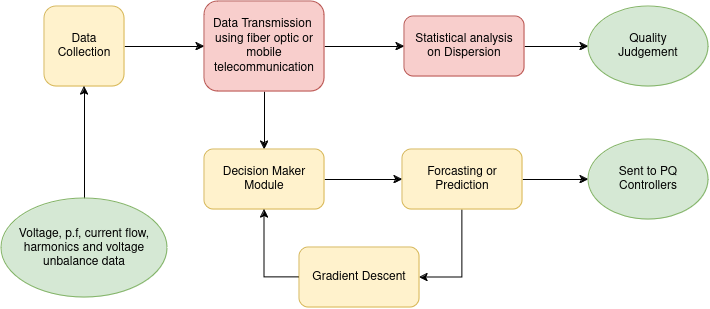

The diagram above was exported from draw.io. Its source (the exported page's mxGraphModel, read from the mxfile embedded in the PNG):
<mxGraphModel dx="1434" dy="822" grid="0" gridSize="10" guides="1" tooltips="1" connect="1" arrows="1" fold="1" page="1" pageScale="1" pageWidth="850" pageHeight="1100" background="none" math="0" shadow="0">
  <root>
    <mxCell id="0" />
    <mxCell id="1" parent="0" />
    <mxCell id="Qj6CCqUzV6Syq8IY1KLL-5" style="edgeStyle=orthogonalEdgeStyle;rounded=0;orthogonalLoop=1;jettySize=auto;html=1;" edge="1" parent="1" source="Qj6CCqUzV6Syq8IY1KLL-1" target="Qj6CCqUzV6Syq8IY1KLL-2">
      <mxGeometry relative="1" as="geometry" />
    </mxCell>
    <mxCell id="Qj6CCqUzV6Syq8IY1KLL-1" value="Data Collection" style="whiteSpace=wrap;html=1;aspect=fixed;fillColor=#fff2cc;strokeColor=#d6b656;rounded=1;" vertex="1" parent="1">
      <mxGeometry x="110" y="180" width="80" height="80" as="geometry" />
    </mxCell>
    <mxCell id="Qj6CCqUzV6Syq8IY1KLL-14" style="edgeStyle=orthogonalEdgeStyle;rounded=0;orthogonalLoop=1;jettySize=auto;html=1;" edge="1" parent="1" source="Qj6CCqUzV6Syq8IY1KLL-2" target="Qj6CCqUzV6Syq8IY1KLL-7">
      <mxGeometry relative="1" as="geometry" />
    </mxCell>
    <mxCell id="Qj6CCqUzV6Syq8IY1KLL-17" style="edgeStyle=orthogonalEdgeStyle;rounded=0;orthogonalLoop=1;jettySize=auto;html=1;entryX=0.5;entryY=0;entryDx=0;entryDy=0;" edge="1" parent="1" source="Qj6CCqUzV6Syq8IY1KLL-2" target="Qj6CCqUzV6Syq8IY1KLL-10">
      <mxGeometry relative="1" as="geometry" />
    </mxCell>
    <mxCell id="Qj6CCqUzV6Syq8IY1KLL-2" value="Data Transmission&amp;nbsp; using fiber optic or mobile telecommunication" style="rounded=1;whiteSpace=wrap;html=1;fillColor=#f8cecc;strokeColor=#b85450;" vertex="1" parent="1">
      <mxGeometry x="270" y="175" width="120" height="90" as="geometry" />
    </mxCell>
    <mxCell id="Qj6CCqUzV6Syq8IY1KLL-15" style="edgeStyle=orthogonalEdgeStyle;rounded=0;orthogonalLoop=1;jettySize=auto;html=1;entryX=0;entryY=0.5;entryDx=0;entryDy=0;" edge="1" parent="1" source="Qj6CCqUzV6Syq8IY1KLL-7" target="Qj6CCqUzV6Syq8IY1KLL-8">
      <mxGeometry relative="1" as="geometry" />
    </mxCell>
    <mxCell id="Qj6CCqUzV6Syq8IY1KLL-7" value="&lt;div&gt;Statistical analysis&lt;/div&gt;&lt;div&gt;on Dispersion&lt;/div&gt;" style="rounded=1;whiteSpace=wrap;html=1;fillColor=#f8cecc;strokeColor=#b85450;align=center;" vertex="1" parent="1">
      <mxGeometry x="470" y="190" width="120" height="60" as="geometry" />
    </mxCell>
    <mxCell id="Qj6CCqUzV6Syq8IY1KLL-8" value="&lt;div&gt;Quality&lt;/div&gt;&lt;div&gt;Judgement&lt;br&gt;&lt;/div&gt;" style="ellipse;whiteSpace=wrap;html=1;fillColor=#d5e8d4;strokeColor=#82b366;" vertex="1" parent="1">
      <mxGeometry x="654" y="180" width="120" height="80" as="geometry" />
    </mxCell>
    <mxCell id="Qj6CCqUzV6Syq8IY1KLL-16" style="edgeStyle=orthogonalEdgeStyle;rounded=0;orthogonalLoop=1;jettySize=auto;html=1;entryX=0.5;entryY=1;entryDx=0;entryDy=0;" edge="1" parent="1" source="Qj6CCqUzV6Syq8IY1KLL-9" target="Qj6CCqUzV6Syq8IY1KLL-1">
      <mxGeometry relative="1" as="geometry" />
    </mxCell>
    <mxCell id="Qj6CCqUzV6Syq8IY1KLL-9" value="Voltage, p.f, current flow, harmonics and voltage unbalance data" style="ellipse;whiteSpace=wrap;html=1;fillColor=#d5e8d4;strokeColor=#82b366;" vertex="1" parent="1">
      <mxGeometry x="67" y="372" width="166" height="99" as="geometry" />
    </mxCell>
    <mxCell id="Qj6CCqUzV6Syq8IY1KLL-18" style="edgeStyle=orthogonalEdgeStyle;rounded=0;orthogonalLoop=1;jettySize=auto;html=1;entryX=0;entryY=0.5;entryDx=0;entryDy=0;" edge="1" parent="1" source="Qj6CCqUzV6Syq8IY1KLL-10" target="Qj6CCqUzV6Syq8IY1KLL-11">
      <mxGeometry relative="1" as="geometry" />
    </mxCell>
    <mxCell id="Qj6CCqUzV6Syq8IY1KLL-10" value="Decision Maker Module" style="rounded=1;whiteSpace=wrap;html=1;fillColor=#fff2cc;strokeColor=#d6b656;" vertex="1" parent="1">
      <mxGeometry x="270" y="323" width="120" height="60" as="geometry" />
    </mxCell>
    <mxCell id="Qj6CCqUzV6Syq8IY1KLL-19" style="edgeStyle=orthogonalEdgeStyle;rounded=0;orthogonalLoop=1;jettySize=auto;html=1;entryX=0;entryY=0.5;entryDx=0;entryDy=0;" edge="1" parent="1" source="Qj6CCqUzV6Syq8IY1KLL-11" target="Qj6CCqUzV6Syq8IY1KLL-13">
      <mxGeometry relative="1" as="geometry" />
    </mxCell>
    <mxCell id="Qj6CCqUzV6Syq8IY1KLL-20" style="edgeStyle=orthogonalEdgeStyle;rounded=0;orthogonalLoop=1;jettySize=auto;html=1;entryX=1;entryY=0.5;entryDx=0;entryDy=0;" edge="1" parent="1" source="Qj6CCqUzV6Syq8IY1KLL-11" target="Qj6CCqUzV6Syq8IY1KLL-12">
      <mxGeometry relative="1" as="geometry" />
    </mxCell>
    <mxCell id="Qj6CCqUzV6Syq8IY1KLL-11" value="Forcasting or Prediction" style="rounded=1;whiteSpace=wrap;html=1;fillColor=#fff2cc;strokeColor=#d6b656;" vertex="1" parent="1">
      <mxGeometry x="468" y="323" width="120" height="60" as="geometry" />
    </mxCell>
    <mxCell id="Qj6CCqUzV6Syq8IY1KLL-22" style="edgeStyle=orthogonalEdgeStyle;rounded=0;orthogonalLoop=1;jettySize=auto;html=1;exitX=0;exitY=0.5;exitDx=0;exitDy=0;" edge="1" parent="1" source="Qj6CCqUzV6Syq8IY1KLL-12" target="Qj6CCqUzV6Syq8IY1KLL-10">
      <mxGeometry relative="1" as="geometry" />
    </mxCell>
    <mxCell id="Qj6CCqUzV6Syq8IY1KLL-12" value="Gradient Descent" style="rounded=1;whiteSpace=wrap;html=1;fillColor=#fff2cc;strokeColor=#d6b656;" vertex="1" parent="1">
      <mxGeometry x="365" y="421" width="120" height="60" as="geometry" />
    </mxCell>
    <mxCell id="Qj6CCqUzV6Syq8IY1KLL-13" value="Sent to PQ Controllers" style="ellipse;whiteSpace=wrap;html=1;fillColor=#d5e8d4;strokeColor=#82b366;" vertex="1" parent="1">
      <mxGeometry x="654" y="313" width="120" height="80" as="geometry" />
    </mxCell>
  </root>
</mxGraphModel>